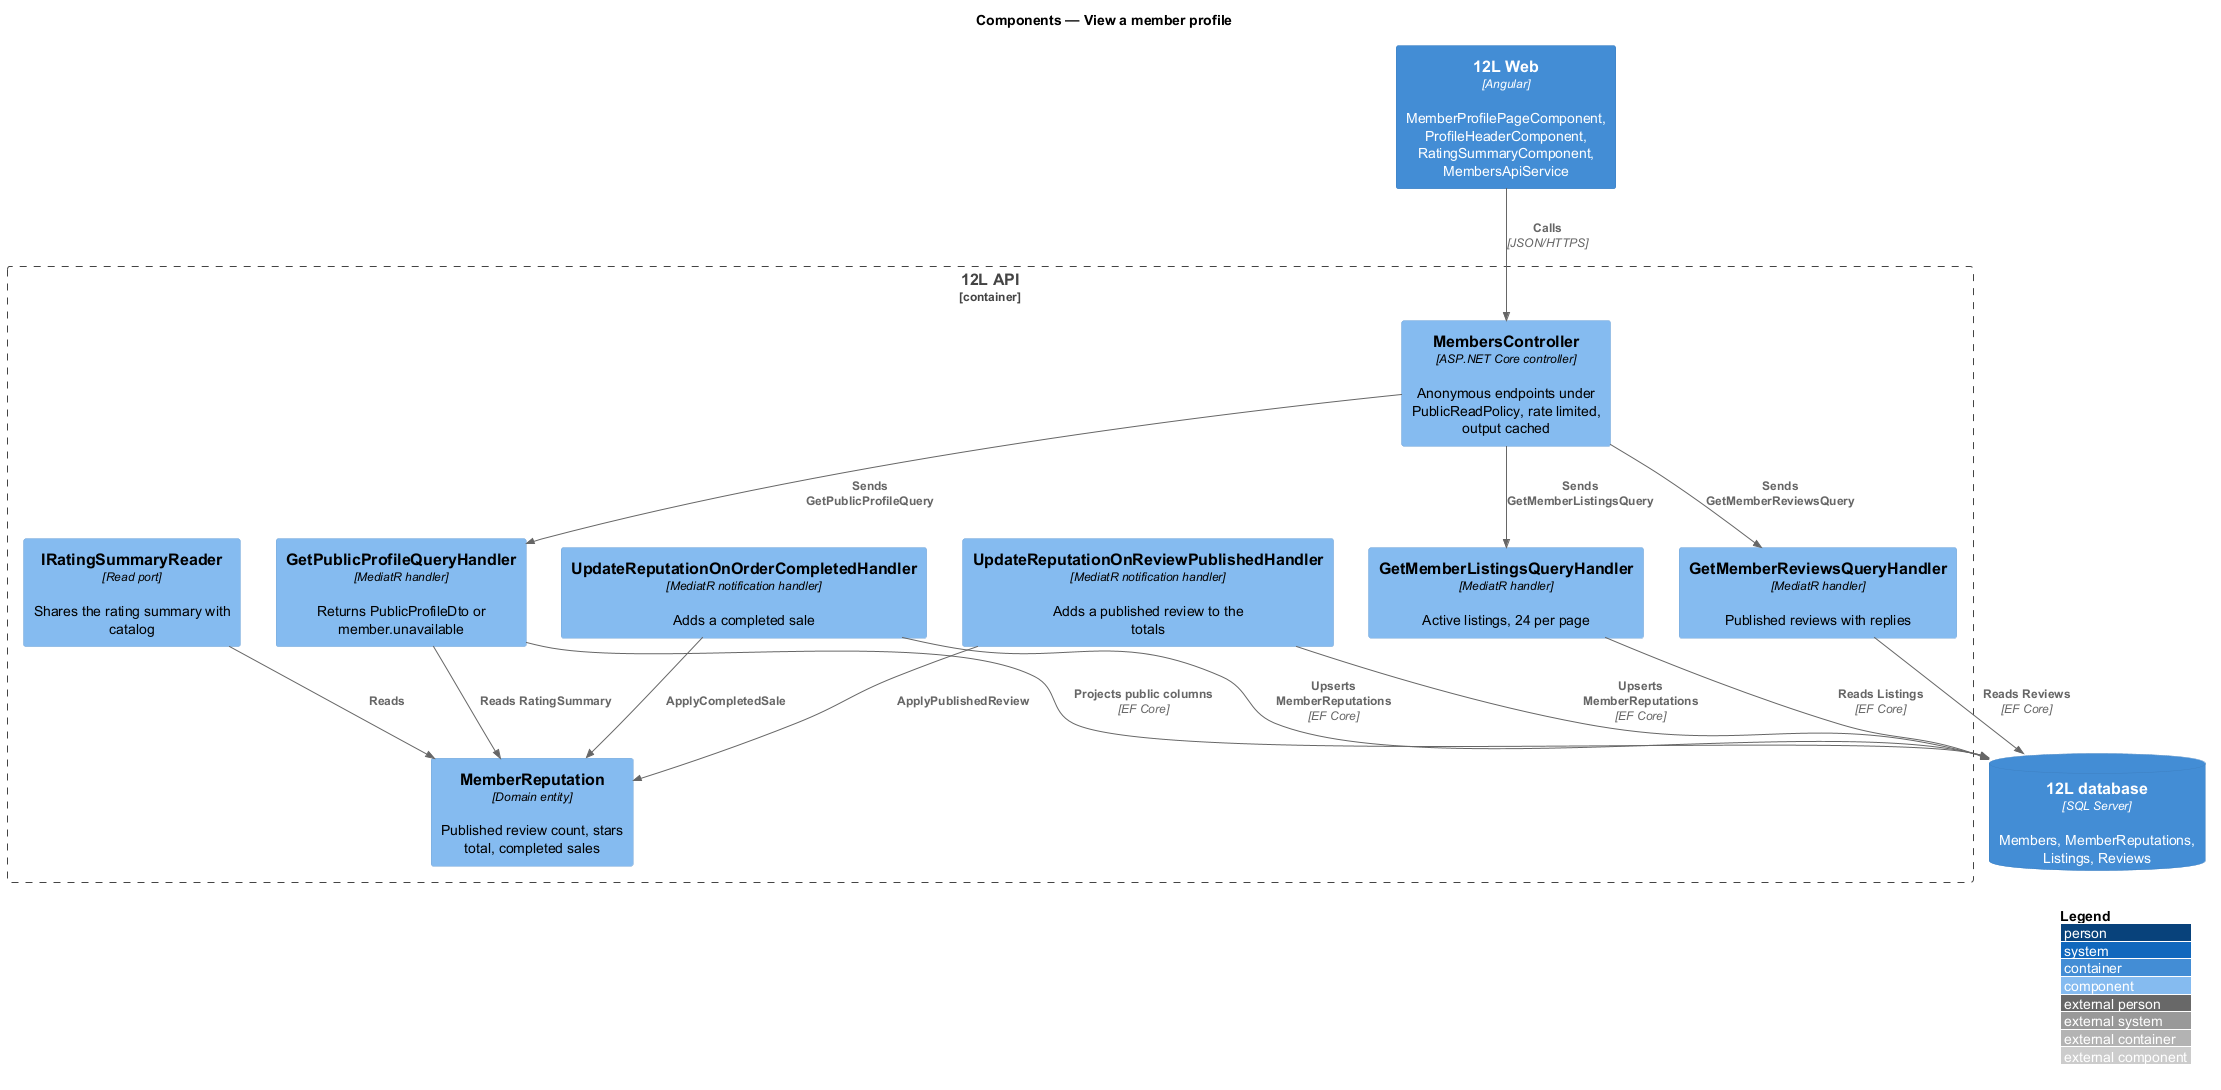

The diagram above was rendered by PlantUML. Its source (embedded in the PNG):
@startuml
!include <C4/C4_Component>
LAYOUT_WITH_LEGEND()
title Components — View a member profile

Container(web, "12L Web", "Angular", "MemberProfilePageComponent, ProfileHeaderComponent, RatingSummaryComponent, MembersApiService")

Container_Boundary(api, "12L API") {
  Component(ctrl, "MembersController", "ASP.NET Core controller", "Anonymous endpoints under PublicReadPolicy, rate limited, output cached")
  Component(qprofile, "GetPublicProfileQueryHandler", "MediatR handler", "Returns PublicProfileDto or member.unavailable")
  Component(qlist, "GetMemberListingsQueryHandler", "MediatR handler", "Active listings, 24 per page")
  Component(qrev, "GetMemberReviewsQueryHandler", "MediatR handler", "Published reviews with replies")
  Component(rep, "MemberReputation", "Domain entity", "Published review count, stars total, completed sales")
  Component(onrev, "UpdateReputationOnReviewPublishedHandler", "MediatR notification handler", "Adds a published review to the totals")
  Component(onord, "UpdateReputationOnOrderCompletedHandler", "MediatR notification handler", "Adds a completed sale")
  Component(reader, "IRatingSummaryReader", "Read port", "Shares the rating summary with catalog")
}
ContainerDb(db, "12L database", "SQL Server", "Members, MemberReputations, Listings, Reviews")

Rel(web, ctrl, "Calls", "JSON/HTTPS")
Rel(ctrl, qprofile, "Sends GetPublicProfileQuery")
Rel(ctrl, qlist, "Sends GetMemberListingsQuery")
Rel(ctrl, qrev, "Sends GetMemberReviewsQuery")
Rel(qprofile, rep, "Reads RatingSummary")
Rel(onrev, rep, "ApplyPublishedReview")
Rel(onord, rep, "ApplyCompletedSale")
Rel(reader, rep, "Reads")
Rel(qprofile, db, "Projects public columns", "EF Core")
Rel(qlist, db, "Reads Listings", "EF Core")
Rel(qrev, db, "Reads Reviews", "EF Core")
Rel(onrev, db, "Upserts MemberReputations", "EF Core")
Rel(onord, db, "Upserts MemberReputations", "EF Core")
@enduml